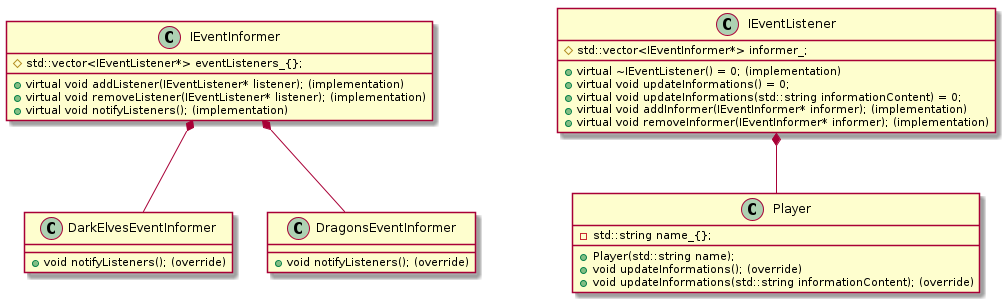

The diagram above was rendered by PlantUML. Its source (embedded in the PNG):
@startuml

class IEventInformer {

    +virtual void addListener(IEventListener* listener); (implementation)
    +virtual void removeListener(IEventListener* listener); (implementation)
    +virtual void notifyListeners(); (implementation)

    #std::vector<IEventListener*> eventListeners_{};
}

class DarkElvesEventInformer {
    +void notifyListeners(); (override)
}

class DragonsEventInformer {
    +void notifyListeners(); (override)
}

IEventInformer *-- DarkElvesEventInformer
IEventInformer *-- DragonsEventInformer


class IEventListener {

    +virtual ~IEventListener() = 0; (implementation)
    +virtual void updateInformations() = 0;
    +virtual void updateInformations(std::string informationContent) = 0;
    +virtual void addInformer(IEventInformer* informer); (implementation)
    +virtual void removeInformer(IEventInformer* informer); (implementation)

    #std::vector<IEventInformer*> informer_;
}

class Player {
    +Player(std::string name);
    +void updateInformations(); (override)
    +void updateInformations(std::string informationContent); (override)

    -std::string name_{};
}

IEventListener *-- Player

@enduml